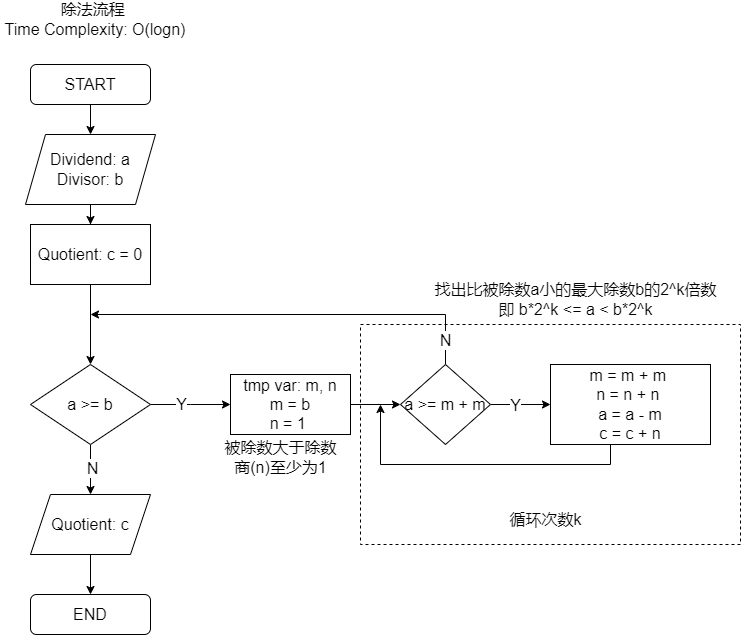

The diagram above was exported from draw.io. Its source (the exported page's mxGraphModel, read from the mxfile embedded in the PNG):
<mxGraphModel dx="1434" dy="750" grid="1" gridSize="10" guides="1" tooltips="1" connect="1" arrows="1" fold="1" page="1" pageScale="1" pageWidth="850" pageHeight="1100" math="0" shadow="0">
  <root>
    <mxCell id="0" />
    <mxCell id="1" parent="0" />
    <mxCell id="gYGUNDKqhg-arwE5HlBF-24" style="edgeStyle=orthogonalEdgeStyle;rounded=0;orthogonalLoop=1;jettySize=auto;html=1;entryX=0.5;entryY=0;entryDx=0;entryDy=0;fontSize=16;" parent="1" source="gYGUNDKqhg-arwE5HlBF-2" target="gYGUNDKqhg-arwE5HlBF-23" edge="1">
      <mxGeometry relative="1" as="geometry" />
    </mxCell>
    <mxCell id="gYGUNDKqhg-arwE5HlBF-2" value="START" style="rounded=1;whiteSpace=wrap;html=1;fontSize=16;" parent="1" vertex="1">
      <mxGeometry x="90" y="80" width="120" height="40" as="geometry" />
    </mxCell>
    <mxCell id="gYGUNDKqhg-arwE5HlBF-33" value="" style="edgeStyle=orthogonalEdgeStyle;rounded=0;orthogonalLoop=1;jettySize=auto;html=1;fontSize=16;" parent="1" source="gYGUNDKqhg-arwE5HlBF-23" target="gYGUNDKqhg-arwE5HlBF-32" edge="1">
      <mxGeometry relative="1" as="geometry" />
    </mxCell>
    <mxCell id="gYGUNDKqhg-arwE5HlBF-23" value="Dividend: a&lt;br style=&quot;border-color: var(--border-color); font-size: 16px;&quot;&gt;Divisor: b" style="shape=parallelogram;perimeter=parallelogramPerimeter;whiteSpace=wrap;html=1;fixedSize=1;fontSize=16;" parent="1" vertex="1">
      <mxGeometry x="85" y="150" width="130" height="70" as="geometry" />
    </mxCell>
    <mxCell id="gYGUNDKqhg-arwE5HlBF-31" value="除法流程&amp;nbsp;&lt;br style=&quot;font-size: 16px;&quot;&gt;Time Complexity: O(logn)" style="text;html=1;strokeColor=none;fillColor=none;align=center;verticalAlign=middle;whiteSpace=wrap;rounded=0;fontSize=16;" parent="1" vertex="1">
      <mxGeometry x="60" y="20" width="190" height="30" as="geometry" />
    </mxCell>
    <mxCell id="gYGUNDKqhg-arwE5HlBF-35" value="" style="edgeStyle=orthogonalEdgeStyle;rounded=0;orthogonalLoop=1;jettySize=auto;html=1;fontSize=16;" parent="1" source="gYGUNDKqhg-arwE5HlBF-32" target="gYGUNDKqhg-arwE5HlBF-34" edge="1">
      <mxGeometry relative="1" as="geometry" />
    </mxCell>
    <mxCell id="gYGUNDKqhg-arwE5HlBF-32" value="Quotient: c = 0" style="whiteSpace=wrap;html=1;fontSize=16;" parent="1" vertex="1">
      <mxGeometry x="90" y="240" width="120" height="60" as="geometry" />
    </mxCell>
    <mxCell id="gYGUNDKqhg-arwE5HlBF-39" value="" style="edgeStyle=orthogonalEdgeStyle;rounded=0;orthogonalLoop=1;jettySize=auto;html=1;fontSize=16;" parent="1" source="gYGUNDKqhg-arwE5HlBF-34" target="gYGUNDKqhg-arwE5HlBF-38" edge="1">
      <mxGeometry relative="1" as="geometry" />
    </mxCell>
    <mxCell id="gYGUNDKqhg-arwE5HlBF-45" value="N" style="edgeLabel;html=1;align=center;verticalAlign=middle;resizable=0;points=[];fontSize=16;" parent="gYGUNDKqhg-arwE5HlBF-39" vertex="1" connectable="0">
      <mxGeometry x="-0.08" y="1" relative="1" as="geometry">
        <mxPoint as="offset" />
      </mxGeometry>
    </mxCell>
    <mxCell id="gYGUNDKqhg-arwE5HlBF-47" value="" style="edgeStyle=orthogonalEdgeStyle;rounded=0;orthogonalLoop=1;jettySize=auto;html=1;fontSize=16;" parent="1" source="gYGUNDKqhg-arwE5HlBF-34" edge="1">
      <mxGeometry relative="1" as="geometry">
        <mxPoint x="290" y="420" as="targetPoint" />
      </mxGeometry>
    </mxCell>
    <mxCell id="gYGUNDKqhg-arwE5HlBF-50" value="Y" style="edgeLabel;html=1;align=center;verticalAlign=middle;resizable=0;points=[];fontSize=16;" parent="gYGUNDKqhg-arwE5HlBF-47" vertex="1" connectable="0">
      <mxGeometry x="-0.25" y="1" relative="1" as="geometry">
        <mxPoint as="offset" />
      </mxGeometry>
    </mxCell>
    <mxCell id="gYGUNDKqhg-arwE5HlBF-34" value="a &amp;gt;= b" style="rhombus;whiteSpace=wrap;html=1;fontSize=16;" parent="1" vertex="1">
      <mxGeometry x="90" y="380" width="120" height="80" as="geometry" />
    </mxCell>
    <mxCell id="gYGUNDKqhg-arwE5HlBF-41" value="" style="edgeStyle=orthogonalEdgeStyle;rounded=0;orthogonalLoop=1;jettySize=auto;html=1;fontSize=16;" parent="1" source="gYGUNDKqhg-arwE5HlBF-38" target="gYGUNDKqhg-arwE5HlBF-40" edge="1">
      <mxGeometry relative="1" as="geometry" />
    </mxCell>
    <mxCell id="gYGUNDKqhg-arwE5HlBF-38" value="Quotient: c" style="shape=parallelogram;perimeter=parallelogramPerimeter;whiteSpace=wrap;html=1;fixedSize=1;fontSize=16;" parent="1" vertex="1">
      <mxGeometry x="90" y="510" width="120" height="60" as="geometry" />
    </mxCell>
    <mxCell id="gYGUNDKqhg-arwE5HlBF-40" value="END" style="rounded=1;whiteSpace=wrap;html=1;fontSize=16;" parent="1" vertex="1">
      <mxGeometry x="90" y="610" width="120" height="40" as="geometry" />
    </mxCell>
    <mxCell id="gYGUNDKqhg-arwE5HlBF-58" value="" style="edgeStyle=orthogonalEdgeStyle;rounded=0;orthogonalLoop=1;jettySize=auto;html=1;fontSize=16;" parent="1" source="gYGUNDKqhg-arwE5HlBF-53" target="gYGUNDKqhg-arwE5HlBF-57" edge="1">
      <mxGeometry relative="1" as="geometry" />
    </mxCell>
    <mxCell id="gYGUNDKqhg-arwE5HlBF-53" value="tmp var: m, n&lt;br style=&quot;font-size: 16px;&quot;&gt;m = b&lt;br style=&quot;font-size: 16px;&quot;&gt;n = 1&amp;nbsp;" style="whiteSpace=wrap;html=1;fontSize=16;" parent="1" vertex="1">
      <mxGeometry x="290" y="390" width="120" height="60" as="geometry" />
    </mxCell>
    <mxCell id="gYGUNDKqhg-arwE5HlBF-63" value="" style="edgeStyle=orthogonalEdgeStyle;rounded=0;orthogonalLoop=1;jettySize=auto;html=1;fontSize=16;" parent="1" source="gYGUNDKqhg-arwE5HlBF-57" target="gYGUNDKqhg-arwE5HlBF-62" edge="1">
      <mxGeometry relative="1" as="geometry" />
    </mxCell>
    <mxCell id="gYGUNDKqhg-arwE5HlBF-67" value="Y" style="edgeLabel;html=1;align=center;verticalAlign=middle;resizable=0;points=[];fontSize=16;" parent="gYGUNDKqhg-arwE5HlBF-63" vertex="1" connectable="0">
      <mxGeometry x="-0.1944" relative="1" as="geometry">
        <mxPoint as="offset" />
      </mxGeometry>
    </mxCell>
    <mxCell id="gYGUNDKqhg-arwE5HlBF-68" style="edgeStyle=orthogonalEdgeStyle;rounded=0;orthogonalLoop=1;jettySize=auto;html=1;fontSize=16;" parent="1" source="gYGUNDKqhg-arwE5HlBF-57" edge="1">
      <mxGeometry relative="1" as="geometry">
        <mxPoint x="150" y="330" as="targetPoint" />
        <Array as="points">
          <mxPoint x="505" y="330" />
        </Array>
      </mxGeometry>
    </mxCell>
    <mxCell id="gYGUNDKqhg-arwE5HlBF-70" value="N" style="edgeLabel;html=1;align=center;verticalAlign=middle;resizable=0;points=[];fontSize=16;" parent="gYGUNDKqhg-arwE5HlBF-68" vertex="1" connectable="0">
      <mxGeometry x="-0.8786" y="1" relative="1" as="geometry">
        <mxPoint as="offset" />
      </mxGeometry>
    </mxCell>
    <mxCell id="gYGUNDKqhg-arwE5HlBF-57" value="a &amp;gt;= m + m" style="rhombus;whiteSpace=wrap;html=1;fontSize=16;" parent="1" vertex="1">
      <mxGeometry x="460" y="380" width="90" height="80" as="geometry" />
    </mxCell>
    <mxCell id="gYGUNDKqhg-arwE5HlBF-66" style="edgeStyle=orthogonalEdgeStyle;rounded=0;orthogonalLoop=1;jettySize=auto;html=1;fontSize=16;" parent="1" source="gYGUNDKqhg-arwE5HlBF-62" edge="1">
      <mxGeometry relative="1" as="geometry">
        <mxPoint x="440" y="420" as="targetPoint" />
        <Array as="points">
          <mxPoint x="670" y="480" />
          <mxPoint x="440" y="480" />
        </Array>
      </mxGeometry>
    </mxCell>
    <mxCell id="gYGUNDKqhg-arwE5HlBF-62" value="m = m + m&amp;nbsp;&lt;br style=&quot;font-size: 16px;&quot;&gt;n = n + n&amp;nbsp;&lt;br style=&quot;font-size: 16px;&quot;&gt;a = a - m&lt;br&gt;c = c + n" style="whiteSpace=wrap;html=1;fontSize=16;" parent="1" vertex="1">
      <mxGeometry x="610" y="380" width="160" height="80" as="geometry" />
    </mxCell>
    <mxCell id="gYGUNDKqhg-arwE5HlBF-71" value="被除数大于除数&lt;br style=&quot;font-size: 16px;&quot;&gt;商(n)至少为1" style="text;html=1;align=center;verticalAlign=middle;resizable=0;points=[];autosize=1;strokeColor=none;fillColor=none;fontSize=16;" parent="1" vertex="1">
      <mxGeometry x="270" y="448" width="140" height="50" as="geometry" />
    </mxCell>
    <mxCell id="gYGUNDKqhg-arwE5HlBF-76" value="" style="rounded=0;whiteSpace=wrap;html=1;fillColor=none;dashed=1;fontSize=16;" parent="1" vertex="1">
      <mxGeometry x="420" y="340" width="380" height="220" as="geometry" />
    </mxCell>
    <mxCell id="gYGUNDKqhg-arwE5HlBF-78" value="找出比被除数a小的最大除数b的2^k倍数&lt;br style=&quot;font-size: 16px;&quot;&gt;即 b*2^k &amp;lt;= a &amp;lt; b*2^k" style="text;html=1;align=center;verticalAlign=middle;resizable=0;points=[];autosize=1;strokeColor=none;fillColor=none;fontSize=16;" parent="1" vertex="1">
      <mxGeometry x="480" y="290" width="310" height="50" as="geometry" />
    </mxCell>
    <mxCell id="gYGUNDKqhg-arwE5HlBF-79" value="循环次数k" style="text;html=1;align=center;verticalAlign=middle;resizable=0;points=[];autosize=1;strokeColor=none;fillColor=none;fontSize=16;" parent="1" vertex="1">
      <mxGeometry x="555" y="520" width="100" height="30" as="geometry" />
    </mxCell>
  </root>
</mxGraphModel>